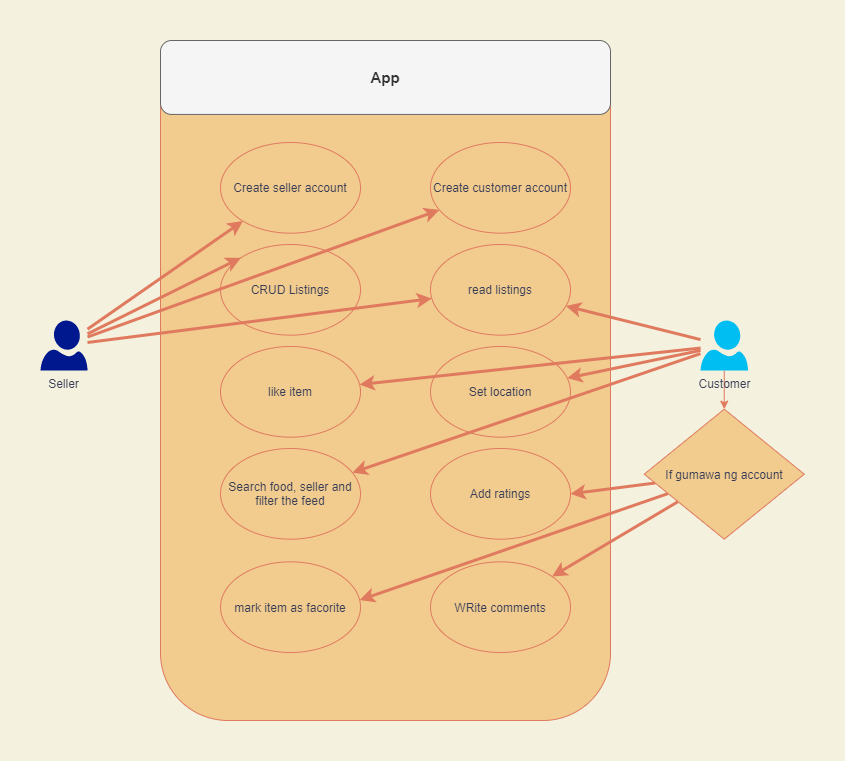

The diagram above was exported from draw.io. Its source (the exported page's mxGraphModel, read from the mxfile embedded in the PNG):
<mxGraphModel dx="1106" dy="648" grid="1" gridSize="10" guides="1" tooltips="1" connect="1" arrows="1" fold="1" page="1" pageScale="1" pageWidth="850" pageHeight="1100" background="#F4F1DE" math="0" shadow="0">
  <root>
    <mxCell id="zmQt3yFrCEF6egFWkbra-0" />
    <mxCell id="zmQt3yFrCEF6egFWkbra-1" parent="zmQt3yFrCEF6egFWkbra-0" />
    <mxCell id="ybxsnRDc4V7MI0mv2H9b-4" value="" style="group" parent="zmQt3yFrCEF6egFWkbra-1" vertex="1" connectable="0">
      <mxGeometry x="250" y="30" width="450" height="680" as="geometry" />
    </mxCell>
    <mxCell id="ybxsnRDc4V7MI0mv2H9b-2" value="" style="rounded=1;whiteSpace=wrap;html=1;sketch=0;fontColor=#393C56;strokeColor=#E07A5F;fillColor=#F2CC8F;" parent="ybxsnRDc4V7MI0mv2H9b-4" vertex="1">
      <mxGeometry width="450" height="680" as="geometry" />
    </mxCell>
    <mxCell id="ybxsnRDc4V7MI0mv2H9b-3" value="&lt;b&gt;&lt;font style=&quot;font-size: 15px&quot;&gt;App&lt;/font&gt;&lt;/b&gt;" style="rounded=1;whiteSpace=wrap;html=1;sketch=0;fontColor=#333333;strokeColor=#666666;fillColor=#f5f5f5;labelBackgroundColor=none;labelBorderColor=none;" parent="ybxsnRDc4V7MI0mv2H9b-4" vertex="1">
      <mxGeometry width="450" height="73.91304347826087" as="geometry" />
    </mxCell>
    <mxCell id="ybxsnRDc4V7MI0mv2H9b-5" value="Create seller account" style="ellipse;whiteSpace=wrap;html=1;rounded=0;labelBackgroundColor=none;sketch=0;fontColor=#393C56;strokeColor=#E07A5F;fillColor=#F2CC8F;" parent="ybxsnRDc4V7MI0mv2H9b-4" vertex="1">
      <mxGeometry x="60" y="102" width="140" height="90.66666666666666" as="geometry" />
    </mxCell>
    <mxCell id="ybxsnRDc4V7MI0mv2H9b-6" value="Create customer account" style="ellipse;whiteSpace=wrap;html=1;rounded=0;labelBackgroundColor=none;sketch=0;fontColor=#393C56;strokeColor=#E07A5F;fillColor=#F2CC8F;" parent="ybxsnRDc4V7MI0mv2H9b-4" vertex="1">
      <mxGeometry x="270" y="102" width="140" height="90.66666666666666" as="geometry" />
    </mxCell>
    <mxCell id="ybxsnRDc4V7MI0mv2H9b-12" value="CRUD Listings" style="ellipse;whiteSpace=wrap;html=1;rounded=0;labelBackgroundColor=none;sketch=0;fontColor=#393C56;strokeColor=#E07A5F;fillColor=#F2CC8F;" parent="ybxsnRDc4V7MI0mv2H9b-4" vertex="1">
      <mxGeometry x="60" y="204" width="140" height="90.66666666666666" as="geometry" />
    </mxCell>
    <mxCell id="4ql1XapCoWWxY1OsdA4S-0" value="read listings" style="ellipse;whiteSpace=wrap;html=1;rounded=0;labelBackgroundColor=none;sketch=0;fontColor=#393C56;strokeColor=#E07A5F;fillColor=#F2CC8F;" parent="ybxsnRDc4V7MI0mv2H9b-4" vertex="1">
      <mxGeometry x="270" y="204" width="140" height="90.66666666666666" as="geometry" />
    </mxCell>
    <mxCell id="Noxf1Tl6JOjaPbZhge5n-0" value="Set location" style="ellipse;whiteSpace=wrap;html=1;rounded=0;labelBackgroundColor=none;sketch=0;fontColor=#393C56;strokeColor=#E07A5F;fillColor=#F2CC8F;" parent="ybxsnRDc4V7MI0mv2H9b-4" vertex="1">
      <mxGeometry x="270" y="306" width="140" height="90.66666666666666" as="geometry" />
    </mxCell>
    <mxCell id="oAH5gxLpz4Jewrt67eBo-0" value="Search food, seller and filter the feed" style="ellipse;whiteSpace=wrap;html=1;rounded=0;labelBackgroundColor=none;sketch=0;fontColor=#393C56;strokeColor=#E07A5F;fillColor=#F2CC8F;" parent="ybxsnRDc4V7MI0mv2H9b-4" vertex="1">
      <mxGeometry x="60" y="408" width="140" height="90.66666666666666" as="geometry" />
    </mxCell>
    <mxCell id="Y0Tf5d5Mn9AljnnPZZep-0" value="Add ratings" style="ellipse;whiteSpace=wrap;html=1;rounded=0;labelBackgroundColor=none;sketch=0;fontColor=#393C56;strokeColor=#E07A5F;fillColor=#F2CC8F;" parent="ybxsnRDc4V7MI0mv2H9b-4" vertex="1">
      <mxGeometry x="270" y="408" width="140" height="90.66666666666666" as="geometry" />
    </mxCell>
    <mxCell id="Ufnztz6sfgmRUl3xUs88-0" value="WRite comments" style="ellipse;whiteSpace=wrap;html=1;rounded=0;labelBackgroundColor=none;sketch=0;fontColor=#393C56;strokeColor=#E07A5F;fillColor=#F2CC8F;" parent="ybxsnRDc4V7MI0mv2H9b-4" vertex="1">
      <mxGeometry x="270" y="521.3333333333334" width="140" height="90.66666666666666" as="geometry" />
    </mxCell>
    <mxCell id="Ufnztz6sfgmRUl3xUs88-1" value="mark item as facorite" style="ellipse;whiteSpace=wrap;html=1;rounded=0;labelBackgroundColor=none;sketch=0;fontColor=#393C56;strokeColor=#E07A5F;fillColor=#F2CC8F;" parent="ybxsnRDc4V7MI0mv2H9b-4" vertex="1">
      <mxGeometry x="60" y="521.3333333333334" width="140" height="90.66666666666666" as="geometry" />
    </mxCell>
    <mxCell id="Ufnztz6sfgmRUl3xUs88-18" value="like item" style="ellipse;whiteSpace=wrap;html=1;rounded=0;labelBackgroundColor=none;sketch=0;fontColor=#393C56;strokeColor=#E07A5F;fillColor=#F2CC8F;" parent="ybxsnRDc4V7MI0mv2H9b-4" vertex="1">
      <mxGeometry x="60" y="306.00333333333333" width="140" height="90.66666666666666" as="geometry" />
    </mxCell>
    <mxCell id="Ufnztz6sfgmRUl3xUs88-20" style="edgeStyle=none;rounded=1;sketch=0;orthogonalLoop=1;jettySize=auto;html=1;fontColor=#393C56;strokeColor=#E07A5F;fillColor=#F2CC8F;strokeWidth=3;" parent="zmQt3yFrCEF6egFWkbra-1" source="bUF_tWfDr1RZSZTRb6ou-6" target="ybxsnRDc4V7MI0mv2H9b-6" edge="1">
      <mxGeometry relative="1" as="geometry" />
    </mxCell>
    <mxCell id="Ufnztz6sfgmRUl3xUs88-21" style="edgeStyle=none;rounded=1;sketch=0;orthogonalLoop=1;jettySize=auto;html=1;fontColor=#393C56;strokeColor=#E07A5F;fillColor=#F2CC8F;strokeWidth=3;" parent="zmQt3yFrCEF6egFWkbra-1" source="bUF_tWfDr1RZSZTRb6ou-6" target="ybxsnRDc4V7MI0mv2H9b-5" edge="1">
      <mxGeometry relative="1" as="geometry" />
    </mxCell>
    <mxCell id="Ufnztz6sfgmRUl3xUs88-22" style="edgeStyle=none;rounded=1;sketch=0;orthogonalLoop=1;jettySize=auto;html=1;entryX=0;entryY=0;entryDx=0;entryDy=0;fontColor=#393C56;strokeColor=#E07A5F;fillColor=#F2CC8F;strokeWidth=3;" parent="zmQt3yFrCEF6egFWkbra-1" source="bUF_tWfDr1RZSZTRb6ou-6" target="ybxsnRDc4V7MI0mv2H9b-12" edge="1">
      <mxGeometry relative="1" as="geometry" />
    </mxCell>
    <mxCell id="Ufnztz6sfgmRUl3xUs88-24" style="edgeStyle=none;rounded=1;sketch=0;orthogonalLoop=1;jettySize=auto;html=1;fontColor=#393C56;strokeColor=#E07A5F;fillColor=#F2CC8F;strokeWidth=3;" parent="zmQt3yFrCEF6egFWkbra-1" source="bUF_tWfDr1RZSZTRb6ou-6" target="4ql1XapCoWWxY1OsdA4S-0" edge="1">
      <mxGeometry relative="1" as="geometry" />
    </mxCell>
    <mxCell id="bUF_tWfDr1RZSZTRb6ou-6" value="Seller" style="sketch=0;aspect=fixed;pointerEvents=1;shadow=0;dashed=0;html=1;strokeColor=none;labelPosition=center;verticalLabelPosition=bottom;verticalAlign=top;align=center;fillColor=#00188D;shape=mxgraph.azure.user;rounded=0;fontColor=#393C56;" parent="zmQt3yFrCEF6egFWkbra-1" vertex="1">
      <mxGeometry x="130" y="310" width="47" height="50" as="geometry" />
    </mxCell>
    <mxCell id="Ufnztz6sfgmRUl3xUs88-9" style="edgeStyle=none;rounded=1;sketch=0;orthogonalLoop=1;jettySize=auto;html=1;entryX=0.5;entryY=0;entryDx=0;entryDy=0;fontColor=#393C56;strokeColor=#E07A5F;fillColor=#F2CC8F;" parent="zmQt3yFrCEF6egFWkbra-1" source="bUF_tWfDr1RZSZTRb6ou-7" target="Ufnztz6sfgmRUl3xUs88-2" edge="1">
      <mxGeometry relative="1" as="geometry" />
    </mxCell>
    <mxCell id="Ufnztz6sfgmRUl3xUs88-19" style="edgeStyle=none;rounded=1;sketch=0;orthogonalLoop=1;jettySize=auto;html=1;fontColor=#393C56;strokeColor=#E07A5F;fillColor=#F2CC8F;strokeWidth=3;" parent="zmQt3yFrCEF6egFWkbra-1" source="bUF_tWfDr1RZSZTRb6ou-7" target="Ufnztz6sfgmRUl3xUs88-18" edge="1">
      <mxGeometry relative="1" as="geometry" />
    </mxCell>
    <mxCell id="Ufnztz6sfgmRUl3xUs88-23" style="edgeStyle=none;rounded=1;sketch=0;orthogonalLoop=1;jettySize=auto;html=1;fontColor=#393C56;strokeColor=#E07A5F;fillColor=#F2CC8F;strokeWidth=3;" parent="zmQt3yFrCEF6egFWkbra-1" source="bUF_tWfDr1RZSZTRb6ou-7" target="4ql1XapCoWWxY1OsdA4S-0" edge="1">
      <mxGeometry relative="1" as="geometry" />
    </mxCell>
    <mxCell id="bUF_tWfDr1RZSZTRb6ou-7" value="Customer" style="verticalLabelPosition=bottom;html=1;verticalAlign=top;align=center;strokeColor=none;fillColor=#00BEF2;shape=mxgraph.azure.user;rounded=0;sketch=0;fontColor=#393C56;" parent="zmQt3yFrCEF6egFWkbra-1" vertex="1">
      <mxGeometry x="790" y="310" width="47.5" height="50" as="geometry" />
    </mxCell>
    <mxCell id="Ufnztz6sfgmRUl3xUs88-10" style="edgeStyle=none;rounded=1;sketch=0;orthogonalLoop=1;jettySize=auto;html=1;fontColor=#393C56;strokeColor=#E07A5F;fillColor=#F2CC8F;strokeWidth=3;" parent="zmQt3yFrCEF6egFWkbra-1" source="Ufnztz6sfgmRUl3xUs88-2" target="Ufnztz6sfgmRUl3xUs88-0" edge="1">
      <mxGeometry relative="1" as="geometry" />
    </mxCell>
    <mxCell id="Ufnztz6sfgmRUl3xUs88-11" style="edgeStyle=none;rounded=1;sketch=0;orthogonalLoop=1;jettySize=auto;html=1;entryX=1;entryY=0.5;entryDx=0;entryDy=0;fontColor=#393C56;strokeColor=#E07A5F;fillColor=#F2CC8F;strokeWidth=3;" parent="zmQt3yFrCEF6egFWkbra-1" source="Ufnztz6sfgmRUl3xUs88-2" target="Y0Tf5d5Mn9AljnnPZZep-0" edge="1">
      <mxGeometry relative="1" as="geometry" />
    </mxCell>
    <mxCell id="Ufnztz6sfgmRUl3xUs88-14" style="edgeStyle=none;rounded=1;sketch=0;orthogonalLoop=1;jettySize=auto;html=1;entryX=0.994;entryY=0.422;entryDx=0;entryDy=0;entryPerimeter=0;fontColor=#393C56;strokeColor=#E07A5F;fillColor=#F2CC8F;strokeWidth=3;" parent="zmQt3yFrCEF6egFWkbra-1" source="Ufnztz6sfgmRUl3xUs88-2" target="Ufnztz6sfgmRUl3xUs88-1" edge="1">
      <mxGeometry relative="1" as="geometry" />
    </mxCell>
    <mxCell id="Ufnztz6sfgmRUl3xUs88-2" value="If gumawa ng account" style="rhombus;whiteSpace=wrap;html=1;rounded=0;labelBackgroundColor=none;sketch=0;fontColor=#393C56;strokeColor=#E07A5F;fillColor=#F2CC8F;" parent="zmQt3yFrCEF6egFWkbra-1" vertex="1">
      <mxGeometry x="733.75" y="398.67" width="160" height="130" as="geometry" />
    </mxCell>
    <mxCell id="Ufnztz6sfgmRUl3xUs88-16" style="edgeStyle=none;rounded=1;sketch=0;orthogonalLoop=1;jettySize=auto;html=1;fontColor=#393C56;strokeColor=#E07A5F;fillColor=#F2CC8F;strokeWidth=3;" parent="zmQt3yFrCEF6egFWkbra-1" source="bUF_tWfDr1RZSZTRb6ou-7" target="Noxf1Tl6JOjaPbZhge5n-0" edge="1">
      <mxGeometry relative="1" as="geometry" />
    </mxCell>
    <mxCell id="Ufnztz6sfgmRUl3xUs88-17" style="edgeStyle=none;rounded=1;sketch=0;orthogonalLoop=1;jettySize=auto;html=1;fontColor=#393C56;strokeColor=#E07A5F;fillColor=#F2CC8F;strokeWidth=3;" parent="zmQt3yFrCEF6egFWkbra-1" source="bUF_tWfDr1RZSZTRb6ou-7" target="oAH5gxLpz4Jewrt67eBo-0" edge="1">
      <mxGeometry relative="1" as="geometry" />
    </mxCell>
  </root>
</mxGraphModel>